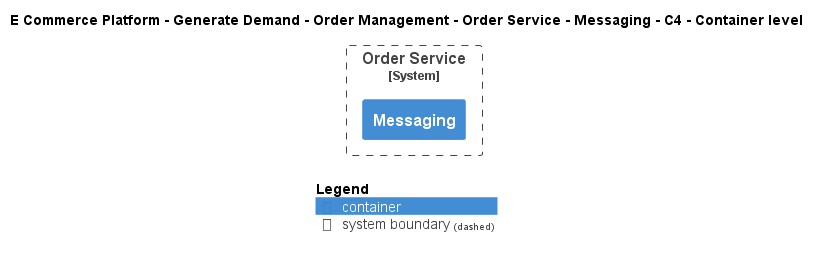

The diagram above was rendered by PlantUML. Its source (embedded in the PNG):
@startuml
!include ..\..\..\..\..\..\..\.c4s\C4_Container.puml

AddElementTag("c4interflow:lifecycle:new", $bgColor=green, $fontColor=#ffffff, $borderColor=green, $shadowing="False")
AddElementTag("c4interflow:lifecycle:changed", $bgColor=orange, $fontColor=#ffffff, $borderColor=orange, $shadowing="False")
AddElementTag("c4interflow:lifecycle:removed", $bgColor=red, $fontColor=#ffffff, $borderColor=red, $shadowing="False")

AddRelTag("c4interflow:lifecycle:new", $textColor=green, $lineColor=green)
AddRelTag("c4interflow:lifecycle:changed", $textColor=orange, $lineColor=orange)
AddRelTag("c4interflow:lifecycle:removed", $textColor=red, $lineColor=red)

SHOW_PERSON_PORTRAIT()
LAYOUT_TOP_DOWN()

skinparam linetype polyline

title E Commerce Platform - Generate Demand - Order Management - Order Service - Messaging - C4 - Container level


System_Boundary(ECommercePlatform.GenerateDemand.OrderManagement.SoftwareSystems.OrderService, "Order Service") {
    Container(ECommercePlatform.GenerateDemand.OrderManagement.SoftwareSystems.OrderService.Containers.Messaging, "Messaging", "", "")
}



SHOW_LEGEND()
@enduml